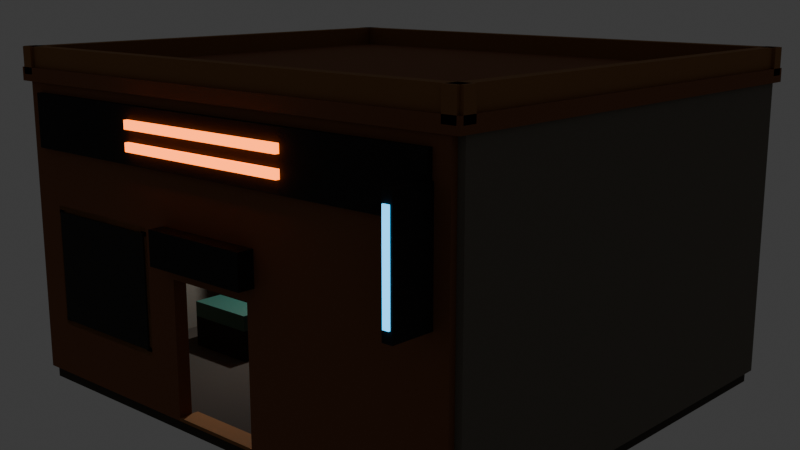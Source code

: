 # Source: Hesperus_WeaponShop_InteriorHero.blend  (saved by Blender 5.1.29; exported with 4.5.12 LTS)
import bpy
from mathutils import Matrix  # noqa: F401  (used for matrix-valued properties, if any)

bpy.ops.wm.read_factory_settings(use_empty=True)
scene = bpy.context.scene
scene.name = 'Scene'

# ---- collections
col_collection = bpy.data.collections.new('Collection'); scene.collection.children.link(col_collection)

# ---- materials (node trees are filled in below, after node groups)
mat_bk_m_dirtytilepatch = bpy.data.materials.new('BK_M_DirtyTilePatch')
mat_bk_m_rustedmetal = bpy.data.materials.new('BK_M_RustedMetal')
mat_bk_m_workconcrete = bpy.data.materials.new('BK_M_WorkConcrete')
mat_bk_m_oldcopperpipe = bpy.data.materials.new('BK_M_OldCopperPipe')
mat_bk_m_darksteel = bpy.data.materials.new('BK_M_DarkSteel')
mat_bk_n_orange = bpy.data.materials.new('BK_N_Orange')
mat_bk_m_bottleglassdark = bpy.data.materials.new('BK_M_BottleGlassDark')
mat_bk_m_grate = bpy.data.materials.new('BK_M_Grate')
mat_bk_n_cyan = bpy.data.materials.new('BK_N_Cyan')

# ---- material node trees
mat_bk_m_dirtytilepatch.use_nodes = True; mat_bk_m_dirtytilepatch.node_tree.nodes.clear()
_N = mat_bk_m_dirtytilepatch.node_tree.nodes; _L = mat_bk_m_dirtytilepatch.node_tree.links
n0 = _N.new('ShaderNodeBsdfPrincipled'); n0.name = 'Principled BSDF'; n0.location = (-200, 100)
n0.inputs[0].default_value = (0.043, 0.035, 0.027, 1.0)
n0.inputs[1].default_value = 0.02
n0.inputs[2].default_value = 0.99
n1 = _N.new('ShaderNodeOutputMaterial'); n1.name = 'Material Output'; n1.location = (200, 100)
_L.new(n0.outputs[0], n1.inputs[0])
n1.is_active_output = True
mat_bk_m_rustedmetal.use_nodes = True; mat_bk_m_rustedmetal.node_tree.nodes.clear()
_N = mat_bk_m_rustedmetal.node_tree.nodes; _L = mat_bk_m_rustedmetal.node_tree.links
n0 = _N.new('ShaderNodeBsdfPrincipled'); n0.name = 'Principled BSDF'; n0.location = (-200, 100)
n0.inputs[0].default_value = (0.255, 0.105, 0.045, 1.0)
n0.inputs[1].default_value = 0.42
n0.inputs[2].default_value = 0.94
n1 = _N.new('ShaderNodeOutputMaterial'); n1.name = 'Material Output'; n1.location = (200, 100)
_L.new(n0.outputs[0], n1.inputs[0])
n1.is_active_output = True
mat_bk_m_workconcrete.use_nodes = True; mat_bk_m_workconcrete.node_tree.nodes.clear()
_N = mat_bk_m_workconcrete.node_tree.nodes; _L = mat_bk_m_workconcrete.node_tree.links
n0 = _N.new('ShaderNodeBsdfPrincipled'); n0.name = 'Principled BSDF'; n0.location = (-200, 100)
n0.inputs[0].default_value = (0.145, 0.128, 0.103, 1.0)
n0.inputs[1].default_value = 0.06
n0.inputs[2].default_value = 0.94
n1 = _N.new('ShaderNodeOutputMaterial'); n1.name = 'Material Output'; n1.location = (200, 100)
_L.new(n0.outputs[0], n1.inputs[0])
n1.is_active_output = True
mat_bk_m_oldcopperpipe.use_nodes = True; mat_bk_m_oldcopperpipe.node_tree.nodes.clear()
_N = mat_bk_m_oldcopperpipe.node_tree.nodes; _L = mat_bk_m_oldcopperpipe.node_tree.links
n0 = _N.new('ShaderNodeBsdfPrincipled'); n0.name = 'Principled BSDF'; n0.location = (-200, 100)
n0.inputs[0].default_value = (0.33, 0.16, 0.06, 1.0)
n0.inputs[1].default_value = 0.5
n0.inputs[2].default_value = 0.9
n1 = _N.new('ShaderNodeOutputMaterial'); n1.name = 'Material Output'; n1.location = (200, 100)
_L.new(n0.outputs[0], n1.inputs[0])
n1.is_active_output = True
mat_bk_m_darksteel.use_nodes = True; mat_bk_m_darksteel.node_tree.nodes.clear()
_N = mat_bk_m_darksteel.node_tree.nodes; _L = mat_bk_m_darksteel.node_tree.links
n0 = _N.new('ShaderNodeBsdfPrincipled'); n0.name = 'Principled BSDF'; n0.location = (-200, 100)
n0.inputs[0].default_value = (0.03, 0.029, 0.028, 1.0)
n0.inputs[1].default_value = 0.65
n0.inputs[2].default_value = 0.9
n1 = _N.new('ShaderNodeOutputMaterial'); n1.name = 'Material Output'; n1.location = (200, 100)
_L.new(n0.outputs[0], n1.inputs[0])
n1.is_active_output = True
mat_bk_n_orange.use_nodes = True; mat_bk_n_orange.node_tree.nodes.clear()
_N = mat_bk_n_orange.node_tree.nodes; _L = mat_bk_n_orange.node_tree.links
n0 = _N.new('ShaderNodeBsdfPrincipled'); n0.name = 'Principled BSDF'; n0.location = (-200, 100)
n0.inputs[0].default_value = (1.0, 0.25, 0.025, 1.0)
n0.inputs[2].default_value = 0.28
n0.inputs[27].default_value = (1.0, 0.18, 0.01, 1.0)
n0.inputs[28].default_value = 4.2
n1 = _N.new('ShaderNodeOutputMaterial'); n1.name = 'Material Output'; n1.location = (200, 100)
_L.new(n0.outputs[0], n1.inputs[0])
n1.is_active_output = True
mat_bk_m_bottleglassdark.use_nodes = True; mat_bk_m_bottleglassdark.node_tree.nodes.clear()
_N = mat_bk_m_bottleglassdark.node_tree.nodes; _L = mat_bk_m_bottleglassdark.node_tree.links
n0 = _N.new('ShaderNodeBsdfPrincipled'); n0.name = 'Principled BSDF'; n0.location = (-200, 100)
n0.inputs[0].default_value = (0.025, 0.095, 0.073, 0.82)
n0.inputs[2].default_value = 0.45
n1 = _N.new('ShaderNodeOutputMaterial'); n1.name = 'Material Output'; n1.location = (200, 100)
_L.new(n0.outputs[0], n1.inputs[0])
n1.is_active_output = True
mat_bk_m_grate.use_nodes = True; mat_bk_m_grate.node_tree.nodes.clear()
_N = mat_bk_m_grate.node_tree.nodes; _L = mat_bk_m_grate.node_tree.links
n0 = _N.new('ShaderNodeBsdfPrincipled'); n0.name = 'Principled BSDF'; n0.location = (-200, 100)
n0.inputs[0].default_value = (0.045, 0.045, 0.041, 1.0)
n0.inputs[1].default_value = 0.72
n0.inputs[2].default_value = 0.88
n1 = _N.new('ShaderNodeOutputMaterial'); n1.name = 'Material Output'; n1.location = (200, 100)
_L.new(n0.outputs[0], n1.inputs[0])
n1.is_active_output = True
mat_bk_n_cyan.use_nodes = True; mat_bk_n_cyan.node_tree.nodes.clear()
_N = mat_bk_n_cyan.node_tree.nodes; _L = mat_bk_n_cyan.node_tree.links
n0 = _N.new('ShaderNodeBsdfPrincipled'); n0.name = 'Principled BSDF'; n0.location = (-200, 100)
n0.inputs[0].default_value = (0.08, 0.68, 1.0, 1.0)
n0.inputs[2].default_value = 0.28
n0.inputs[27].default_value = (0.04, 0.5, 1.0, 1.0)
n0.inputs[28].default_value = 2.8
n1 = _N.new('ShaderNodeOutputMaterial'); n1.name = 'Material Output'; n1.location = (200, 100)
_L.new(n0.outputs[0], n1.inputs[0])
n1.is_active_output = True

# ---- world
world_world = bpy.data.worlds.new('World'); scene.world = world_world
world_world.use_nodes = True; world_world.node_tree.nodes.clear()
_N = world_world.node_tree.nodes; _L = world_world.node_tree.links
n0 = _N.new('ShaderNodeOutputWorld'); n0.name = 'World Output'; n0.location = (200, 100)
n1 = _N.new('ShaderNodeBackground'); n1.name = 'Background'; n1.location = (-200, 100)
n1.inputs[0].default_value = (0.05088, 0.05088, 0.05088, 1.0)
_L.new(n1.outputs[0], n0.inputs[0])
n0.is_active_output = True
world_world.color = (0.05088, 0.05088, 0.05088)
world_world.sun_shadow_jitter_overblur = 0.0

# ---- cameras
cam_camera = bpy.data.cameras.new('Camera')
cam_camera.clip_end = 100.0
cam_camera.ortho_scale = 7.314

# ---- lights
light_light = bpy.data.lights.new('Light', 'POINT')
light_light.energy = 1000.0
light_light.shadow_soft_size = 0.1

# ---- meshes
me_cube_2373 = bpy.data.meshes.new('Cube.2373')
me_cube_2373.from_pydata([(-8.0, -7.0, -0.4), (-8.0, -7.0, 0.0), (-8.0, 7.0, -0.4), (-8.0, 7.0, 0.0), (8.0, -7.0, -0.4), (8.0, -7.0, 0.0), (8.0, 7.0, -0.4), (8.0, 7.0, 0.0)], [], [(0, 1, 3, 2), (2, 3, 7, 6), (6, 7, 5, 4), (4, 5, 1, 0), (2, 6, 4, 0), (7, 3, 1, 5)])
_uv = me_cube_2373.uv_layers.new(name='UVMap')
_uv.uv.foreach_set('vector', [0.375, 0.0, 0.625, 0.0, 0.625, 0.25, 0.375, 0.25, 0.375, 0.25, 0.625, 0.25, 0.625, 0.5, 0.375, 0.5, 0.375, 0.5, 0.625, 0.5, 0.625, 0.75, 0.375, 0.75, 0.375, 0.75, 0.625, 0.75, 0.625, 1.0, 0.375, 1.0, 0.125, 0.5, 0.375, 0.5, 0.375, 0.75, 0.125, 0.75, 0.625, 0.5, 0.875, 0.5, 0.875, 0.75, 0.625, 0.75])
me_cube_2373.materials.append(mat_bk_m_dirtytilepatch)
me_cube_2373.update()
me_cube_2374 = bpy.data.meshes.new('Cube.2374')
me_cube_2374.from_pydata([(-8.0, -7.2, 0.0), (-8.0, -7.2, 9.0), (-8.0, -6.8, 0.0), (-8.0, -6.8, 9.0), (8.0, -7.2, 0.0), (8.0, -7.2, 9.0), (8.0, -6.8, 0.0), (8.0, -6.8, 9.0)], [], [(0, 1, 3, 2), (2, 3, 7, 6), (6, 7, 5, 4), (4, 5, 1, 0), (2, 6, 4, 0), (7, 3, 1, 5)])
_uv = me_cube_2374.uv_layers.new(name='UVMap')
_uv.uv.foreach_set('vector', [0.375, 0.0, 0.625, 0.0, 0.625, 0.25, 0.375, 0.25, 0.375, 0.25, 0.625, 0.25, 0.625, 0.5, 0.375, 0.5, 0.375, 0.5, 0.625, 0.5, 0.625, 0.75, 0.375, 0.75, 0.375, 0.75, 0.625, 0.75, 0.625, 1.0, 0.375, 1.0, 0.125, 0.5, 0.375, 0.5, 0.375, 0.75, 0.125, 0.75, 0.625, 0.5, 0.875, 0.5, 0.875, 0.75, 0.625, 0.75])
me_cube_2374.materials.append(mat_bk_m_rustedmetal)
me_cube_2374.update()
me_cube_2375 = bpy.data.meshes.new('Cube.2375')
me_cube_2375.from_pydata([(7.8, -7.0, 0.0), (7.8, -7.0, 9.0), (7.8, 7.0, 0.0), (7.8, 7.0, 9.0), (8.2, -7.0, 0.0), (8.2, -7.0, 9.0), (8.2, 7.0, 0.0), (8.2, 7.0, 9.0)], [], [(0, 1, 3, 2), (2, 3, 7, 6), (6, 7, 5, 4), (4, 5, 1, 0), (2, 6, 4, 0), (7, 3, 1, 5)])
_uv = me_cube_2375.uv_layers.new(name='UVMap')
_uv.uv.foreach_set('vector', [0.375, 0.0, 0.625, 0.0, 0.625, 0.25, 0.375, 0.25, 0.375, 0.25, 0.625, 0.25, 0.625, 0.5, 0.375, 0.5, 0.375, 0.5, 0.625, 0.5, 0.625, 0.75, 0.375, 0.75, 0.375, 0.75, 0.625, 0.75, 0.625, 1.0, 0.375, 1.0, 0.125, 0.5, 0.375, 0.5, 0.375, 0.75, 0.125, 0.75, 0.625, 0.5, 0.875, 0.5, 0.875, 0.75, 0.625, 0.75])
me_cube_2375.materials.append(mat_bk_m_workconcrete)
me_cube_2375.update()
me_cube_2376 = bpy.data.meshes.new('Cube.2376')
me_cube_2376.from_pydata([(-8.2, -7.0, 0.0), (-8.2, -7.0, 9.0), (-8.2, 7.0, 0.0), (-8.2, 7.0, 9.0), (-7.8, -7.0, 0.0), (-7.8, -7.0, 9.0), (-7.8, 7.0, 0.0), (-7.8, 7.0, 9.0)], [], [(0, 1, 3, 2), (2, 3, 7, 6), (6, 7, 5, 4), (4, 5, 1, 0), (2, 6, 4, 0), (7, 3, 1, 5)])
_uv = me_cube_2376.uv_layers.new(name='UVMap')
_uv.uv.foreach_set('vector', [0.375, 0.0, 0.625, 0.0, 0.625, 0.25, 0.375, 0.25, 0.375, 0.25, 0.625, 0.25, 0.625, 0.5, 0.375, 0.5, 0.375, 0.5, 0.625, 0.5, 0.625, 0.75, 0.375, 0.75, 0.375, 0.75, 0.625, 0.75, 0.625, 1.0, 0.375, 1.0, 0.125, 0.5, 0.375, 0.5, 0.375, 0.75, 0.125, 0.75, 0.625, 0.5, 0.875, 0.5, 0.875, 0.75, 0.625, 0.75])
me_cube_2376.materials.append(mat_bk_m_workconcrete)
me_cube_2376.update()
me_cube_2377 = bpy.data.meshes.new('Cube.2377')
me_cube_2377.from_pydata([(-8.0, 6.8, 0.0), (-8.0, 6.8, 9.0), (-8.0, 7.2, 0.0), (-8.0, 7.2, 9.0), (-1.5, 6.8, 0.0), (-1.5, 6.8, 9.0), (-1.5, 7.2, 0.0), (-1.5, 7.2, 9.0)], [], [(0, 1, 3, 2), (2, 3, 7, 6), (6, 7, 5, 4), (4, 5, 1, 0), (2, 6, 4, 0), (7, 3, 1, 5)])
_uv = me_cube_2377.uv_layers.new(name='UVMap')
_uv.uv.foreach_set('vector', [0.375, 0.0, 0.625, 0.0, 0.625, 0.25, 0.375, 0.25, 0.375, 0.25, 0.625, 0.25, 0.625, 0.5, 0.375, 0.5, 0.375, 0.5, 0.625, 0.5, 0.625, 0.75, 0.375, 0.75, 0.375, 0.75, 0.625, 0.75, 0.625, 1.0, 0.375, 1.0, 0.125, 0.5, 0.375, 0.5, 0.375, 0.75, 0.125, 0.75, 0.625, 0.5, 0.875, 0.5, 0.875, 0.75, 0.625, 0.75])
me_cube_2377.materials.append(mat_bk_m_rustedmetal)
me_cube_2377.update()
me_cube_2378 = bpy.data.meshes.new('Cube.2378')
me_cube_2378.from_pydata([(1.5, 6.8, 0.0), (1.5, 6.8, 9.0), (1.5, 7.2, 0.0), (1.5, 7.2, 9.0), (8.0, 6.8, 0.0), (8.0, 6.8, 9.0), (8.0, 7.2, 0.0), (8.0, 7.2, 9.0)], [], [(0, 1, 3, 2), (2, 3, 7, 6), (6, 7, 5, 4), (4, 5, 1, 0), (2, 6, 4, 0), (7, 3, 1, 5)])
_uv = me_cube_2378.uv_layers.new(name='UVMap')
_uv.uv.foreach_set('vector', [0.375, 0.0, 0.625, 0.0, 0.625, 0.25, 0.375, 0.25, 0.375, 0.25, 0.625, 0.25, 0.625, 0.5, 0.375, 0.5, 0.375, 0.5, 0.625, 0.5, 0.625, 0.75, 0.375, 0.75, 0.375, 0.75, 0.625, 0.75, 0.625, 1.0, 0.375, 1.0, 0.125, 0.5, 0.375, 0.5, 0.375, 0.75, 0.125, 0.75, 0.625, 0.5, 0.875, 0.5, 0.875, 0.75, 0.625, 0.75])
me_cube_2378.materials.append(mat_bk_m_rustedmetal)
me_cube_2378.update()
me_cube_2379 = bpy.data.meshes.new('Cube.2379')
me_cube_2379.from_pydata([(-1.5, 6.8, 4.0), (-1.5, 6.8, 9.0), (-1.5, 7.2, 4.0), (-1.5, 7.2, 9.0), (1.5, 6.8, 4.0), (1.5, 6.8, 9.0), (1.5, 7.2, 4.0), (1.5, 7.2, 9.0)], [], [(0, 1, 3, 2), (2, 3, 7, 6), (6, 7, 5, 4), (4, 5, 1, 0), (2, 6, 4, 0), (7, 3, 1, 5)])
_uv = me_cube_2379.uv_layers.new(name='UVMap')
_uv.uv.foreach_set('vector', [0.375, 0.0, 0.625, 0.0, 0.625, 0.25, 0.375, 0.25, 0.375, 0.25, 0.625, 0.25, 0.625, 0.5, 0.375, 0.5, 0.375, 0.5, 0.625, 0.5, 0.625, 0.75, 0.375, 0.75, 0.375, 0.75, 0.625, 0.75, 0.625, 1.0, 0.375, 1.0, 0.125, 0.5, 0.375, 0.5, 0.375, 0.75, 0.125, 0.75, 0.625, 0.5, 0.875, 0.5, 0.875, 0.75, 0.625, 0.75])
me_cube_2379.materials.append(mat_bk_m_rustedmetal)
me_cube_2379.update()
me_cube_2380 = bpy.data.meshes.new('Cube.2380')
me_cube_2380.from_pydata([(-8.3, -7.3, 8.8), (-8.3, -7.3, 9.2), (-8.3, 7.3, 8.8), (-8.3, 7.3, 9.2), (8.3, -7.3, 8.8), (8.3, -7.3, 9.2), (8.3, 7.3, 8.8), (8.3, 7.3, 9.2)], [], [(0, 1, 3, 2), (2, 3, 7, 6), (6, 7, 5, 4), (4, 5, 1, 0), (2, 6, 4, 0), (7, 3, 1, 5)])
_uv = me_cube_2380.uv_layers.new(name='UVMap')
_uv.uv.foreach_set('vector', [0.375, 0.0, 0.625, 0.0, 0.625, 0.25, 0.375, 0.25, 0.375, 0.25, 0.625, 0.25, 0.625, 0.5, 0.375, 0.5, 0.375, 0.5, 0.625, 0.5, 0.625, 0.75, 0.375, 0.75, 0.375, 0.75, 0.625, 0.75, 0.625, 1.0, 0.375, 1.0, 0.125, 0.5, 0.375, 0.5, 0.375, 0.75, 0.125, 0.75, 0.625, 0.5, 0.875, 0.5, 0.875, 0.75, 0.625, 0.75])
me_cube_2380.materials.append(mat_bk_m_rustedmetal)
me_cube_2380.update()
me_cube_2381 = bpy.data.meshes.new('Cube.2381')
me_cube_2381.from_pydata([(-8.3, 6.8, 9.0), (-8.3, 6.8, 9.8), (-8.3, 7.2, 9.0), (-8.3, 7.2, 9.8), (8.3, 6.8, 9.0), (8.3, 6.8, 9.8), (8.3, 7.2, 9.0), (8.3, 7.2, 9.8)], [], [(0, 1, 3, 2), (2, 3, 7, 6), (6, 7, 5, 4), (4, 5, 1, 0), (2, 6, 4, 0), (7, 3, 1, 5)])
_uv = me_cube_2381.uv_layers.new(name='UVMap')
_uv.uv.foreach_set('vector', [0.375, 0.0, 0.625, 0.0, 0.625, 0.25, 0.375, 0.25, 0.375, 0.25, 0.625, 0.25, 0.625, 0.5, 0.375, 0.5, 0.375, 0.5, 0.625, 0.5, 0.625, 0.75, 0.375, 0.75, 0.375, 0.75, 0.625, 0.75, 0.625, 1.0, 0.375, 1.0, 0.125, 0.5, 0.375, 0.5, 0.375, 0.75, 0.125, 0.75, 0.625, 0.5, 0.875, 0.5, 0.875, 0.75, 0.625, 0.75])
me_cube_2381.materials.append(mat_bk_m_oldcopperpipe)
me_cube_2381.update()
me_cube_2382 = bpy.data.meshes.new('Cube.2382')
me_cube_2382.from_pydata([(-8.3, -7.2, 9.0), (-8.3, -7.2, 9.8), (-8.3, -6.8, 9.0), (-8.3, -6.8, 9.8), (8.3, -7.2, 9.0), (8.3, -7.2, 9.8), (8.3, -6.8, 9.0), (8.3, -6.8, 9.8)], [], [(0, 1, 3, 2), (2, 3, 7, 6), (6, 7, 5, 4), (4, 5, 1, 0), (2, 6, 4, 0), (7, 3, 1, 5)])
_uv = me_cube_2382.uv_layers.new(name='UVMap')
_uv.uv.foreach_set('vector', [0.375, 0.0, 0.625, 0.0, 0.625, 0.25, 0.375, 0.25, 0.375, 0.25, 0.625, 0.25, 0.625, 0.5, 0.375, 0.5, 0.375, 0.5, 0.625, 0.5, 0.625, 0.75, 0.375, 0.75, 0.375, 0.75, 0.625, 0.75, 0.625, 1.0, 0.375, 1.0, 0.125, 0.5, 0.375, 0.5, 0.375, 0.75, 0.125, 0.75, 0.625, 0.5, 0.875, 0.5, 0.875, 0.75, 0.625, 0.75])
me_cube_2382.materials.append(mat_bk_m_oldcopperpipe)
me_cube_2382.update()
me_cube_2383 = bpy.data.meshes.new('Cube.2383')
me_cube_2383.from_pydata([(7.8, -7.3, 9.0), (7.8, -7.3, 9.8), (7.8, 7.3, 9.0), (7.8, 7.3, 9.8), (8.2, -7.3, 9.0), (8.2, -7.3, 9.8), (8.2, 7.3, 9.0), (8.2, 7.3, 9.8)], [], [(0, 1, 3, 2), (2, 3, 7, 6), (6, 7, 5, 4), (4, 5, 1, 0), (2, 6, 4, 0), (7, 3, 1, 5)])
_uv = me_cube_2383.uv_layers.new(name='UVMap')
_uv.uv.foreach_set('vector', [0.375, 0.0, 0.625, 0.0, 0.625, 0.25, 0.375, 0.25, 0.375, 0.25, 0.625, 0.25, 0.625, 0.5, 0.375, 0.5, 0.375, 0.5, 0.625, 0.5, 0.625, 0.75, 0.375, 0.75, 0.375, 0.75, 0.625, 0.75, 0.625, 1.0, 0.375, 1.0, 0.125, 0.5, 0.375, 0.5, 0.375, 0.75, 0.125, 0.75, 0.625, 0.5, 0.875, 0.5, 0.875, 0.75, 0.625, 0.75])
me_cube_2383.materials.append(mat_bk_m_oldcopperpipe)
me_cube_2383.update()
me_cube_2384 = bpy.data.meshes.new('Cube.2384')
me_cube_2384.from_pydata([(-8.2, -7.3, 9.0), (-8.2, -7.3, 9.8), (-8.2, 7.3, 9.0), (-8.2, 7.3, 9.8), (-7.8, -7.3, 9.0), (-7.8, -7.3, 9.8), (-7.8, 7.3, 9.0), (-7.8, 7.3, 9.8)], [], [(0, 1, 3, 2), (2, 3, 7, 6), (6, 7, 5, 4), (4, 5, 1, 0), (2, 6, 4, 0), (7, 3, 1, 5)])
_uv = me_cube_2384.uv_layers.new(name='UVMap')
_uv.uv.foreach_set('vector', [0.375, 0.0, 0.625, 0.0, 0.625, 0.25, 0.375, 0.25, 0.375, 0.25, 0.625, 0.25, 0.625, 0.5, 0.375, 0.5, 0.375, 0.5, 0.625, 0.5, 0.625, 0.75, 0.375, 0.75, 0.375, 0.75, 0.625, 0.75, 0.625, 1.0, 0.375, 1.0, 0.125, 0.5, 0.375, 0.5, 0.375, 0.75, 0.125, 0.75, 0.625, 0.5, 0.875, 0.5, 0.875, 0.75, 0.625, 0.75])
me_cube_2384.materials.append(mat_bk_m_oldcopperpipe)
me_cube_2384.update()
me_cube_2391 = bpy.data.meshes.new('Cube.2391')
me_cube_2391.from_pydata([(-7.5, 6.95, 6.9), (-7.5, 6.95, 8.5), (-7.5, 7.35, 6.9), (-7.5, 7.35, 8.5), (7.5, 6.95, 6.9), (7.5, 6.95, 8.5), (7.5, 7.35, 6.9), (7.5, 7.35, 8.5)], [], [(0, 1, 3, 2), (2, 3, 7, 6), (6, 7, 5, 4), (4, 5, 1, 0), (2, 6, 4, 0), (7, 3, 1, 5)])
_uv = me_cube_2391.uv_layers.new(name='UVMap')
_uv.uv.foreach_set('vector', [0.375, 0.0, 0.625, 0.0, 0.625, 0.25, 0.375, 0.25, 0.375, 0.25, 0.625, 0.25, 0.625, 0.5, 0.375, 0.5, 0.375, 0.5, 0.625, 0.5, 0.625, 0.75, 0.375, 0.75, 0.375, 0.75, 0.625, 0.75, 0.625, 1.0, 0.375, 1.0, 0.125, 0.5, 0.375, 0.5, 0.375, 0.75, 0.125, 0.75, 0.625, 0.5, 0.875, 0.5, 0.875, 0.75, 0.625, 0.75])
me_cube_2391.materials.append(mat_bk_m_darksteel)
me_cube_2391.update()
me_cube_2392 = bpy.data.meshes.new('Cube.2392')
me_cube_2392.from_pydata([(-3.0, 7.325, 7.875), (-3.0, 7.325, 8.125), (-3.0, 7.475, 7.875), (-3.0, 7.475, 8.125), (3.0, 7.325, 7.875), (3.0, 7.325, 8.125), (3.0, 7.475, 7.875), (3.0, 7.475, 8.125)], [], [(0, 1, 3, 2), (2, 3, 7, 6), (6, 7, 5, 4), (4, 5, 1, 0), (2, 6, 4, 0), (7, 3, 1, 5)])
_uv = me_cube_2392.uv_layers.new(name='UVMap')
_uv.uv.foreach_set('vector', [0.375, 0.0, 0.625, 0.0, 0.625, 0.25, 0.375, 0.25, 0.375, 0.25, 0.625, 0.25, 0.625, 0.5, 0.375, 0.5, 0.375, 0.5, 0.625, 0.5, 0.625, 0.75, 0.375, 0.75, 0.375, 0.75, 0.625, 0.75, 0.625, 1.0, 0.375, 1.0, 0.125, 0.5, 0.375, 0.5, 0.375, 0.75, 0.125, 0.75, 0.625, 0.5, 0.875, 0.5, 0.875, 0.75, 0.625, 0.75])
me_cube_2392.materials.append(mat_bk_n_orange)
me_cube_2392.update()
me_cube_2393 = bpy.data.meshes.new('Cube.2393')
me_cube_2393.from_pydata([(-3.0, 7.325, 7.275), (-3.0, 7.325, 7.525), (-3.0, 7.475, 7.275), (-3.0, 7.475, 7.525), (3.0, 7.325, 7.275), (3.0, 7.325, 7.525), (3.0, 7.475, 7.275), (3.0, 7.475, 7.525)], [], [(0, 1, 3, 2), (2, 3, 7, 6), (6, 7, 5, 4), (4, 5, 1, 0), (2, 6, 4, 0), (7, 3, 1, 5)])
_uv = me_cube_2393.uv_layers.new(name='UVMap')
_uv.uv.foreach_set('vector', [0.375, 0.0, 0.625, 0.0, 0.625, 0.25, 0.375, 0.25, 0.375, 0.25, 0.625, 0.25, 0.625, 0.5, 0.375, 0.5, 0.375, 0.5, 0.625, 0.5, 0.625, 0.75, 0.375, 0.75, 0.375, 0.75, 0.625, 0.75, 0.625, 1.0, 0.375, 1.0, 0.125, 0.5, 0.375, 0.5, 0.375, 0.75, 0.125, 0.75, 0.625, 0.5, 0.875, 0.5, 0.875, 0.75, 0.625, 0.75])
me_cube_2393.materials.append(mat_bk_n_orange)
me_cube_2393.update()
me_cube_2396 = bpy.data.meshes.new('Cube.2396')
me_cube_2396.from_pydata([(-1.5, 6.6, 0.0), (-1.5, 6.6, 0.1), (-1.5, 7.2, 0.0), (-1.5, 7.2, 0.1), (1.5, 6.6, 0.0), (1.5, 6.6, 0.1), (1.5, 7.2, 0.0), (1.5, 7.2, 0.1)], [], [(0, 1, 3, 2), (2, 3, 7, 6), (6, 7, 5, 4), (4, 5, 1, 0), (2, 6, 4, 0), (7, 3, 1, 5)])
_uv = me_cube_2396.uv_layers.new(name='UVMap')
_uv.uv.foreach_set('vector', [0.375, 0.0, 0.625, 0.0, 0.625, 0.25, 0.375, 0.25, 0.375, 0.25, 0.625, 0.25, 0.625, 0.5, 0.375, 0.5, 0.375, 0.5, 0.625, 0.5, 0.625, 0.75, 0.375, 0.75, 0.375, 0.75, 0.625, 0.75, 0.625, 1.0, 0.375, 1.0, 0.125, 0.5, 0.375, 0.5, 0.375, 0.75, 0.125, 0.75, 0.625, 0.5, 0.875, 0.5, 0.875, 0.75, 0.625, 0.75])
me_cube_2396.materials.append(mat_bk_m_oldcopperpipe)
me_cube_2396.update()
me_cube_2397 = bpy.data.meshes.new('Cube.2397')
me_cube_2397.from_pydata([(-2.0, -4.1, 0.0), (-2.0, -4.1, 1.1), (-2.0, -2.9, 0.0), (-2.0, -2.9, 1.1), (5.0, -4.1, 0.0), (5.0, -4.1, 1.1), (5.0, -2.9, 0.0), (5.0, -2.9, 1.1)], [], [(0, 1, 3, 2), (2, 3, 7, 6), (6, 7, 5, 4), (4, 5, 1, 0), (2, 6, 4, 0), (7, 3, 1, 5)])
_uv = me_cube_2397.uv_layers.new(name='UVMap')
_uv.uv.foreach_set('vector', [0.375, 0.0, 0.625, 0.0, 0.625, 0.25, 0.375, 0.25, 0.375, 0.25, 0.625, 0.25, 0.625, 0.5, 0.375, 0.5, 0.375, 0.5, 0.625, 0.5, 0.625, 0.75, 0.375, 0.75, 0.375, 0.75, 0.625, 0.75, 0.625, 1.0, 0.375, 1.0, 0.125, 0.5, 0.375, 0.5, 0.375, 0.75, 0.125, 0.75, 0.625, 0.5, 0.875, 0.5, 0.875, 0.75, 0.625, 0.75])
me_cube_2397.materials.append(mat_bk_m_darksteel)
me_cube_2397.update()
me_cube_2398 = bpy.data.meshes.new('Cube.2398')
me_cube_2398.from_pydata([(-2.6, -3.5, 0.0), (-2.6, -3.5, 1.1), (-2.6, 0.5, 0.0), (-2.6, 0.5, 1.1), (-1.4, -3.5, 0.0), (-1.4, -3.5, 1.1), (-1.4, 0.5, 0.0), (-1.4, 0.5, 1.1)], [], [(0, 1, 3, 2), (2, 3, 7, 6), (6, 7, 5, 4), (4, 5, 1, 0), (2, 6, 4, 0), (7, 3, 1, 5)])
_uv = me_cube_2398.uv_layers.new(name='UVMap')
_uv.uv.foreach_set('vector', [0.375, 0.0, 0.625, 0.0, 0.625, 0.25, 0.375, 0.25, 0.375, 0.25, 0.625, 0.25, 0.625, 0.5, 0.375, 0.5, 0.375, 0.5, 0.625, 0.5, 0.625, 0.75, 0.375, 0.75, 0.375, 0.75, 0.625, 0.75, 0.625, 1.0, 0.375, 1.0, 0.125, 0.5, 0.375, 0.5, 0.375, 0.75, 0.125, 0.75, 0.625, 0.5, 0.875, 0.5, 0.875, 0.75, 0.625, 0.75])
me_cube_2398.materials.append(mat_bk_m_darksteel)
me_cube_2398.update()
me_cube_2399 = bpy.data.meshes.new('Cube.2399')
me_cube_2399.from_pydata([(-2.0, -4.1, 1.1), (-2.0, -4.1, 1.18), (-2.0, -2.9, 1.1), (-2.0, -2.9, 1.18), (5.0, -4.1, 1.1), (5.0, -4.1, 1.18), (5.0, -2.9, 1.1), (5.0, -2.9, 1.18)], [], [(0, 1, 3, 2), (2, 3, 7, 6), (6, 7, 5, 4), (4, 5, 1, 0), (2, 6, 4, 0), (7, 3, 1, 5)])
_uv = me_cube_2399.uv_layers.new(name='UVMap')
_uv.uv.foreach_set('vector', [0.375, 0.0, 0.625, 0.0, 0.625, 0.25, 0.375, 0.25, 0.375, 0.25, 0.625, 0.25, 0.625, 0.5, 0.375, 0.5, 0.375, 0.5, 0.625, 0.5, 0.625, 0.75, 0.375, 0.75, 0.375, 0.75, 0.625, 0.75, 0.625, 1.0, 0.375, 1.0, 0.125, 0.5, 0.375, 0.5, 0.375, 0.75, 0.125, 0.75, 0.625, 0.5, 0.875, 0.5, 0.875, 0.75, 0.625, 0.75])
me_cube_2399.materials.append(mat_bk_m_bottleglassdark)
me_cube_2399.update()
me_cube_2400 = bpy.data.meshes.new('Cube.2400')
me_cube_2400.from_pydata([(-7.65, -5.1, 2.5), (-7.65, -5.1, 5.5), (-7.65, -2.9, 2.5), (-7.65, -2.9, 5.5), (-7.35, -5.1, 2.5), (-7.35, -5.1, 5.5), (-7.35, -2.9, 2.5), (-7.35, -2.9, 5.5)], [], [(0, 1, 3, 2), (2, 3, 7, 6), (6, 7, 5, 4), (4, 5, 1, 0), (2, 6, 4, 0), (7, 3, 1, 5)])
_uv = me_cube_2400.uv_layers.new(name='UVMap')
_uv.uv.foreach_set('vector', [0.375, 0.0, 0.625, 0.0, 0.625, 0.25, 0.375, 0.25, 0.375, 0.25, 0.625, 0.25, 0.625, 0.5, 0.375, 0.5, 0.375, 0.5, 0.625, 0.5, 0.625, 0.75, 0.375, 0.75, 0.375, 0.75, 0.625, 0.75, 0.625, 1.0, 0.375, 1.0, 0.125, 0.5, 0.375, 0.5, 0.375, 0.75, 0.125, 0.75, 0.625, 0.5, 0.875, 0.5, 0.875, 0.75, 0.625, 0.75])
me_cube_2400.materials.append(mat_bk_m_darksteel)
me_cube_2400.update()
me_cube_2401 = bpy.data.meshes.new('Cube.2401')
me_cube_2401.from_pydata([(-7.65, -2.1, 2.5), (-7.65, -2.1, 5.5), (-7.65, 0.1, 2.5), (-7.65, 0.1, 5.5), (-7.35, -2.1, 2.5), (-7.35, -2.1, 5.5), (-7.35, 0.1, 2.5), (-7.35, 0.1, 5.5)], [], [(0, 1, 3, 2), (2, 3, 7, 6), (6, 7, 5, 4), (4, 5, 1, 0), (2, 6, 4, 0), (7, 3, 1, 5)])
_uv = me_cube_2401.uv_layers.new(name='UVMap')
_uv.uv.foreach_set('vector', [0.375, 0.0, 0.625, 0.0, 0.625, 0.25, 0.375, 0.25, 0.375, 0.25, 0.625, 0.25, 0.625, 0.5, 0.375, 0.5, 0.375, 0.5, 0.625, 0.5, 0.625, 0.75, 0.375, 0.75, 0.375, 0.75, 0.625, 0.75, 0.625, 1.0, 0.375, 1.0, 0.125, 0.5, 0.375, 0.5, 0.375, 0.75, 0.125, 0.75, 0.625, 0.5, 0.875, 0.5, 0.875, 0.75, 0.625, 0.75])
me_cube_2401.materials.append(mat_bk_m_darksteel)
me_cube_2401.update()
me_cube_2402 = bpy.data.meshes.new('Cube.2402')
me_cube_2402.from_pydata([(-7.65, 0.9, 2.5), (-7.65, 0.9, 5.5), (-7.65, 3.1, 2.5), (-7.65, 3.1, 5.5), (-7.35, 0.9, 2.5), (-7.35, 0.9, 5.5), (-7.35, 3.1, 2.5), (-7.35, 3.1, 5.5)], [], [(0, 1, 3, 2), (2, 3, 7, 6), (6, 7, 5, 4), (4, 5, 1, 0), (2, 6, 4, 0), (7, 3, 1, 5)])
_uv = me_cube_2402.uv_layers.new(name='UVMap')
_uv.uv.foreach_set('vector', [0.375, 0.0, 0.625, 0.0, 0.625, 0.25, 0.375, 0.25, 0.375, 0.25, 0.625, 0.25, 0.625, 0.5, 0.375, 0.5, 0.375, 0.5, 0.625, 0.5, 0.625, 0.75, 0.375, 0.75, 0.375, 0.75, 0.625, 0.75, 0.625, 1.0, 0.375, 1.0, 0.125, 0.5, 0.375, 0.5, 0.375, 0.75, 0.125, 0.75, 0.625, 0.5, 0.875, 0.5, 0.875, 0.75, 0.625, 0.75])
me_cube_2402.materials.append(mat_bk_m_darksteel)
me_cube_2402.update()
me_cube_2403 = bpy.data.meshes.new('Cube.2403')
me_cube_2403.from_pydata([(-6.1, -6.65, 2.5), (-6.1, -6.65, 5.5), (-6.1, -6.35, 2.5), (-6.1, -6.35, 5.5), (-3.9, -6.65, 2.5), (-3.9, -6.65, 5.5), (-3.9, -6.35, 2.5), (-3.9, -6.35, 5.5)], [], [(0, 1, 3, 2), (2, 3, 7, 6), (6, 7, 5, 4), (4, 5, 1, 0), (2, 6, 4, 0), (7, 3, 1, 5)])
_uv = me_cube_2403.uv_layers.new(name='UVMap')
_uv.uv.foreach_set('vector', [0.375, 0.0, 0.625, 0.0, 0.625, 0.25, 0.375, 0.25, 0.375, 0.25, 0.625, 0.25, 0.625, 0.5, 0.375, 0.5, 0.375, 0.5, 0.625, 0.5, 0.625, 0.75, 0.375, 0.75, 0.375, 0.75, 0.625, 0.75, 0.625, 1.0, 0.375, 1.0, 0.125, 0.5, 0.375, 0.5, 0.375, 0.75, 0.125, 0.75, 0.625, 0.5, 0.875, 0.5, 0.875, 0.75, 0.625, 0.75])
me_cube_2403.materials.append(mat_bk_m_darksteel)
me_cube_2403.update()
me_cube_2404 = bpy.data.meshes.new('Cube.2404')
me_cube_2404.from_pydata([(-3.1, -6.65, 2.5), (-3.1, -6.65, 5.5), (-3.1, -6.35, 2.5), (-3.1, -6.35, 5.5), (-0.9, -6.65, 2.5), (-0.9, -6.65, 5.5), (-0.9, -6.35, 2.5), (-0.9, -6.35, 5.5)], [], [(0, 1, 3, 2), (2, 3, 7, 6), (6, 7, 5, 4), (4, 5, 1, 0), (2, 6, 4, 0), (7, 3, 1, 5)])
_uv = me_cube_2404.uv_layers.new(name='UVMap')
_uv.uv.foreach_set('vector', [0.375, 0.0, 0.625, 0.0, 0.625, 0.25, 0.375, 0.25, 0.375, 0.25, 0.625, 0.25, 0.625, 0.5, 0.375, 0.5, 0.375, 0.5, 0.625, 0.5, 0.625, 0.75, 0.375, 0.75, 0.375, 0.75, 0.625, 0.75, 0.625, 1.0, 0.375, 1.0, 0.125, 0.5, 0.375, 0.5, 0.375, 0.75, 0.125, 0.75, 0.625, 0.5, 0.875, 0.5, 0.875, 0.75, 0.625, 0.75])
me_cube_2404.materials.append(mat_bk_m_darksteel)
me_cube_2404.update()
me_cube_2405 = bpy.data.meshes.new('Cube.2405')
me_cube_2405.from_pydata([(3.9, -6.65, 2.5), (3.9, -6.65, 5.5), (3.9, -6.35, 2.5), (3.9, -6.35, 5.5), (6.1, -6.65, 2.5), (6.1, -6.65, 5.5), (6.1, -6.35, 2.5), (6.1, -6.35, 5.5)], [], [(0, 1, 3, 2), (2, 3, 7, 6), (6, 7, 5, 4), (4, 5, 1, 0), (2, 6, 4, 0), (7, 3, 1, 5)])
_uv = me_cube_2405.uv_layers.new(name='UVMap')
_uv.uv.foreach_set('vector', [0.375, 0.0, 0.625, 0.0, 0.625, 0.25, 0.375, 0.25, 0.375, 0.25, 0.625, 0.25, 0.625, 0.5, 0.375, 0.5, 0.375, 0.5, 0.625, 0.5, 0.625, 0.75, 0.375, 0.75, 0.375, 0.75, 0.625, 0.75, 0.625, 1.0, 0.375, 1.0, 0.125, 0.5, 0.375, 0.5, 0.375, 0.75, 0.125, 0.75, 0.625, 0.5, 0.875, 0.5, 0.875, 0.75, 0.625, 0.75])
me_cube_2405.materials.append(mat_bk_m_darksteel)
me_cube_2405.update()
me_cube_2406 = bpy.data.meshes.new('Cube.2406')
me_cube_2406.from_pydata([(2.925, -4.0, 0.5), (2.925, -4.0, 8.5), (2.925, 1.0, 0.5), (2.925, 1.0, 8.5), (3.075, -4.0, 0.5), (3.075, -4.0, 8.5), (3.075, 1.0, 0.5), (3.075, 1.0, 8.5)], [], [(0, 1, 3, 2), (2, 3, 7, 6), (6, 7, 5, 4), (4, 5, 1, 0), (2, 6, 4, 0), (7, 3, 1, 5)])
_uv = me_cube_2406.uv_layers.new(name='UVMap')
_uv.uv.foreach_set('vector', [0.375, 0.0, 0.625, 0.0, 0.625, 0.25, 0.375, 0.25, 0.375, 0.25, 0.625, 0.25, 0.625, 0.5, 0.375, 0.5, 0.375, 0.5, 0.625, 0.5, 0.625, 0.75, 0.375, 0.75, 0.375, 0.75, 0.625, 0.75, 0.625, 1.0, 0.375, 1.0, 0.125, 0.5, 0.375, 0.5, 0.375, 0.75, 0.125, 0.75, 0.625, 0.5, 0.875, 0.5, 0.875, 0.75, 0.625, 0.75])
me_cube_2406.materials.append(mat_bk_m_grate)
me_cube_2406.update()
me_cube_2407 = bpy.data.meshes.new('Cube.2407')
me_cube_2407.from_pydata([(2.85, 0.85, 0.0), (2.85, 0.85, 9.0), (2.85, 1.15, 0.0), (2.85, 1.15, 9.0), (3.15, 0.85, 0.0), (3.15, 0.85, 9.0), (3.15, 1.15, 0.0), (3.15, 1.15, 9.0)], [], [(0, 1, 3, 2), (2, 3, 7, 6), (6, 7, 5, 4), (4, 5, 1, 0), (2, 6, 4, 0), (7, 3, 1, 5)])
_uv = me_cube_2407.uv_layers.new(name='UVMap')
_uv.uv.foreach_set('vector', [0.375, 0.0, 0.625, 0.0, 0.625, 0.25, 0.375, 0.25, 0.375, 0.25, 0.625, 0.25, 0.625, 0.5, 0.375, 0.5, 0.375, 0.5, 0.625, 0.5, 0.625, 0.75, 0.375, 0.75, 0.375, 0.75, 0.625, 0.75, 0.625, 1.0, 0.375, 1.0, 0.125, 0.5, 0.375, 0.5, 0.375, 0.75, 0.125, 0.75, 0.625, 0.5, 0.875, 0.5, 0.875, 0.75, 0.625, 0.75])
me_cube_2407.materials.append(mat_bk_m_oldcopperpipe)
me_cube_2407.update()
me_cube_2408 = bpy.data.meshes.new('Cube.2408')
me_cube_2408.from_pydata([(-7.5, -6.75, 4.05), (-7.5, -6.75, 4.35), (-7.5, -2.25, 4.05), (-7.5, -2.25, 4.35), (7.5, -6.75, 4.05), (7.5, -6.75, 4.35), (7.5, -2.25, 4.05), (7.5, -2.25, 4.35)], [], [(0, 1, 3, 2), (2, 3, 7, 6), (6, 7, 5, 4), (4, 5, 1, 0), (2, 6, 4, 0), (7, 3, 1, 5)])
_uv = me_cube_2408.uv_layers.new(name='UVMap')
_uv.uv.foreach_set('vector', [0.375, 0.0, 0.625, 0.0, 0.625, 0.25, 0.375, 0.25, 0.375, 0.25, 0.625, 0.25, 0.625, 0.5, 0.375, 0.5, 0.375, 0.5, 0.625, 0.5, 0.625, 0.75, 0.375, 0.75, 0.375, 0.75, 0.625, 0.75, 0.625, 1.0, 0.375, 1.0, 0.125, 0.5, 0.375, 0.5, 0.375, 0.75, 0.125, 0.75, 0.625, 0.5, 0.875, 0.5, 0.875, 0.75, 0.625, 0.75])
me_cube_2408.materials.append(mat_bk_m_darksteel)
me_cube_2408.update()
me_cube_2409 = bpy.data.meshes.new('Cube.2409')
me_cube_2409.from_pydata([(-7.5, -2.275, 4.35), (-7.5, -2.275, 5.35), (-7.5, -2.125, 4.35), (-7.5, -2.125, 5.35), (7.5, -2.275, 4.35), (7.5, -2.275, 5.35), (7.5, -2.125, 4.35), (7.5, -2.125, 5.35)], [], [(0, 1, 3, 2), (2, 3, 7, 6), (6, 7, 5, 4), (4, 5, 1, 0), (2, 6, 4, 0), (7, 3, 1, 5)])
_uv = me_cube_2409.uv_layers.new(name='UVMap')
_uv.uv.foreach_set('vector', [0.375, 0.0, 0.625, 0.0, 0.625, 0.25, 0.375, 0.25, 0.375, 0.25, 0.625, 0.25, 0.625, 0.5, 0.375, 0.5, 0.375, 0.5, 0.625, 0.5, 0.625, 0.75, 0.375, 0.75, 0.375, 0.75, 0.625, 0.75, 0.625, 1.0, 0.375, 1.0, 0.125, 0.5, 0.375, 0.5, 0.375, 0.75, 0.125, 0.75, 0.625, 0.5, 0.875, 0.5, 0.875, 0.75, 0.625, 0.75])
me_cube_2409.materials.append(mat_bk_m_oldcopperpipe)
me_cube_2409.update()
me_cube_2410 = bpy.data.meshes.new('Cube.2410')
me_cube_2410.from_pydata([(-6.9, -2.26, 0.44), (-6.9, -2.26, 0.56), (-6.9, -2.14, 0.44), (-6.9, -2.14, 0.56), (-6.1, -2.26, 0.44), (-6.1, -2.26, 0.56), (-6.1, -2.14, 0.44), (-6.1, -2.14, 0.56)], [], [(0, 1, 3, 2), (2, 3, 7, 6), (6, 7, 5, 4), (4, 5, 1, 0), (2, 6, 4, 0), (7, 3, 1, 5)])
_uv = me_cube_2410.uv_layers.new(name='UVMap')
_uv.uv.foreach_set('vector', [0.375, 0.0, 0.625, 0.0, 0.625, 0.25, 0.375, 0.25, 0.375, 0.25, 0.625, 0.25, 0.625, 0.5, 0.375, 0.5, 0.375, 0.5, 0.625, 0.5, 0.625, 0.75, 0.375, 0.75, 0.375, 0.75, 0.625, 0.75, 0.625, 1.0, 0.375, 1.0, 0.125, 0.5, 0.375, 0.5, 0.375, 0.75, 0.125, 0.75, 0.625, 0.5, 0.875, 0.5, 0.875, 0.75, 0.625, 0.75])
me_cube_2410.materials.append(mat_bk_m_oldcopperpipe)
me_cube_2410.update()
me_cube_2411 = bpy.data.meshes.new('Cube.2411')
me_cube_2411.from_pydata([(-6.9, -2.26, 1.24), (-6.9, -2.26, 1.36), (-6.9, -2.14, 1.24), (-6.9, -2.14, 1.36), (-6.1, -2.26, 1.24), (-6.1, -2.26, 1.36), (-6.1, -2.14, 1.24), (-6.1, -2.14, 1.36)], [], [(0, 1, 3, 2), (2, 3, 7, 6), (6, 7, 5, 4), (4, 5, 1, 0), (2, 6, 4, 0), (7, 3, 1, 5)])
_uv = me_cube_2411.uv_layers.new(name='UVMap')
_uv.uv.foreach_set('vector', [0.375, 0.0, 0.625, 0.0, 0.625, 0.25, 0.375, 0.25, 0.375, 0.25, 0.625, 0.25, 0.625, 0.5, 0.375, 0.5, 0.375, 0.5, 0.625, 0.5, 0.625, 0.75, 0.375, 0.75, 0.375, 0.75, 0.625, 0.75, 0.625, 1.0, 0.375, 1.0, 0.125, 0.5, 0.375, 0.5, 0.375, 0.75, 0.125, 0.75, 0.625, 0.5, 0.875, 0.5, 0.875, 0.75, 0.625, 0.75])
me_cube_2411.materials.append(mat_bk_m_oldcopperpipe)
me_cube_2411.update()
me_cube_2412 = bpy.data.meshes.new('Cube.2412')
me_cube_2412.from_pydata([(-6.9, -2.26, 2.04), (-6.9, -2.26, 2.16), (-6.9, -2.14, 2.04), (-6.9, -2.14, 2.16), (-6.1, -2.26, 2.04), (-6.1, -2.26, 2.16), (-6.1, -2.14, 2.04), (-6.1, -2.14, 2.16)], [], [(0, 1, 3, 2), (2, 3, 7, 6), (6, 7, 5, 4), (4, 5, 1, 0), (2, 6, 4, 0), (7, 3, 1, 5)])
_uv = me_cube_2412.uv_layers.new(name='UVMap')
_uv.uv.foreach_set('vector', [0.375, 0.0, 0.625, 0.0, 0.625, 0.25, 0.375, 0.25, 0.375, 0.25, 0.625, 0.25, 0.625, 0.5, 0.375, 0.5, 0.375, 0.5, 0.625, 0.5, 0.625, 0.75, 0.375, 0.75, 0.375, 0.75, 0.625, 0.75, 0.625, 1.0, 0.375, 1.0, 0.125, 0.5, 0.375, 0.5, 0.375, 0.75, 0.125, 0.75, 0.625, 0.5, 0.875, 0.5, 0.875, 0.75, 0.625, 0.75])
me_cube_2412.materials.append(mat_bk_m_oldcopperpipe)
me_cube_2412.update()
me_cube_2413 = bpy.data.meshes.new('Cube.2413')
me_cube_2413.from_pydata([(-6.9, -2.26, 2.84), (-6.9, -2.26, 2.96), (-6.9, -2.14, 2.84), (-6.9, -2.14, 2.96), (-6.1, -2.26, 2.84), (-6.1, -2.26, 2.96), (-6.1, -2.14, 2.84), (-6.1, -2.14, 2.96)], [], [(0, 1, 3, 2), (2, 3, 7, 6), (6, 7, 5, 4), (4, 5, 1, 0), (2, 6, 4, 0), (7, 3, 1, 5)])
_uv = me_cube_2413.uv_layers.new(name='UVMap')
_uv.uv.foreach_set('vector', [0.375, 0.0, 0.625, 0.0, 0.625, 0.25, 0.375, 0.25, 0.375, 0.25, 0.625, 0.25, 0.625, 0.5, 0.375, 0.5, 0.375, 0.5, 0.625, 0.5, 0.625, 0.75, 0.375, 0.75, 0.375, 0.75, 0.625, 0.75, 0.625, 1.0, 0.375, 1.0, 0.125, 0.5, 0.375, 0.5, 0.375, 0.75, 0.125, 0.75, 0.625, 0.5, 0.875, 0.5, 0.875, 0.75, 0.625, 0.75])
me_cube_2413.materials.append(mat_bk_m_oldcopperpipe)
me_cube_2413.update()
me_cube_2414 = bpy.data.meshes.new('Cube.2414')
me_cube_2414.from_pydata([(-6.9, -2.26, 3.64), (-6.9, -2.26, 3.76), (-6.9, -2.14, 3.64), (-6.9, -2.14, 3.76), (-6.1, -2.26, 3.64), (-6.1, -2.26, 3.76), (-6.1, -2.14, 3.64), (-6.1, -2.14, 3.76)], [], [(0, 1, 3, 2), (2, 3, 7, 6), (6, 7, 5, 4), (4, 5, 1, 0), (2, 6, 4, 0), (7, 3, 1, 5)])
_uv = me_cube_2414.uv_layers.new(name='UVMap')
_uv.uv.foreach_set('vector', [0.375, 0.0, 0.625, 0.0, 0.625, 0.25, 0.375, 0.25, 0.375, 0.25, 0.625, 0.25, 0.625, 0.5, 0.375, 0.5, 0.375, 0.5, 0.625, 0.5, 0.625, 0.75, 0.375, 0.75, 0.375, 0.75, 0.625, 0.75, 0.625, 1.0, 0.375, 1.0, 0.125, 0.5, 0.375, 0.5, 0.375, 0.75, 0.125, 0.75, 0.625, 0.5, 0.875, 0.5, 0.875, 0.75, 0.625, 0.75])
me_cube_2414.materials.append(mat_bk_m_oldcopperpipe)
me_cube_2414.update()
me_cube_2415 = bpy.data.meshes.new('Cube.2415')
me_cube_2415.from_pydata([(-6.96, -2.26, 0.0), (-6.96, -2.26, 4.2), (-6.96, -2.14, 0.0), (-6.96, -2.14, 4.2), (-6.84, -2.26, 0.0), (-6.84, -2.26, 4.2), (-6.84, -2.14, 0.0), (-6.84, -2.14, 4.2)], [], [(0, 1, 3, 2), (2, 3, 7, 6), (6, 7, 5, 4), (4, 5, 1, 0), (2, 6, 4, 0), (7, 3, 1, 5)])
_uv = me_cube_2415.uv_layers.new(name='UVMap')
_uv.uv.foreach_set('vector', [0.375, 0.0, 0.625, 0.0, 0.625, 0.25, 0.375, 0.25, 0.375, 0.25, 0.625, 0.25, 0.625, 0.5, 0.375, 0.5, 0.375, 0.5, 0.625, 0.5, 0.625, 0.75, 0.375, 0.75, 0.375, 0.75, 0.625, 0.75, 0.625, 1.0, 0.375, 1.0, 0.125, 0.5, 0.375, 0.5, 0.375, 0.75, 0.125, 0.75, 0.625, 0.5, 0.875, 0.5, 0.875, 0.75, 0.625, 0.75])
me_cube_2415.materials.append(mat_bk_m_oldcopperpipe)
me_cube_2415.update()
me_cube_2416 = bpy.data.meshes.new('Cube.2416')
me_cube_2416.from_pydata([(-6.16, -2.26, 0.0), (-6.16, -2.26, 4.2), (-6.16, -2.14, 0.0), (-6.16, -2.14, 4.2), (-6.04, -2.26, 0.0), (-6.04, -2.26, 4.2), (-6.04, -2.14, 0.0), (-6.04, -2.14, 4.2)], [], [(0, 1, 3, 2), (2, 3, 7, 6), (6, 7, 5, 4), (4, 5, 1, 0), (2, 6, 4, 0), (7, 3, 1, 5)])
_uv = me_cube_2416.uv_layers.new(name='UVMap')
_uv.uv.foreach_set('vector', [0.375, 0.0, 0.625, 0.0, 0.625, 0.25, 0.375, 0.25, 0.375, 0.25, 0.625, 0.25, 0.625, 0.5, 0.375, 0.5, 0.375, 0.5, 0.625, 0.5, 0.625, 0.75, 0.375, 0.75, 0.375, 0.75, 0.625, 0.75, 0.625, 1.0, 0.375, 1.0, 0.125, 0.5, 0.375, 0.5, 0.375, 0.75, 0.125, 0.75, 0.625, 0.5, 0.875, 0.5, 0.875, 0.75, 0.625, 0.75])
me_cube_2416.materials.append(mat_bk_m_oldcopperpipe)
me_cube_2416.update()
me_cube_2417 = bpy.data.meshes.new('Cube.2417')
me_cube_2417.from_pydata([(-2.5, 1.85, 8.64), (-2.5, 1.85, 8.76), (-2.5, 2.15, 8.64), (-2.5, 2.15, 8.76), (2.5, 1.85, 8.64), (2.5, 1.85, 8.76), (2.5, 2.15, 8.64), (2.5, 2.15, 8.76)], [], [(0, 1, 3, 2), (2, 3, 7, 6), (6, 7, 5, 4), (4, 5, 1, 0), (2, 6, 4, 0), (7, 3, 1, 5)])
_uv = me_cube_2417.uv_layers.new(name='UVMap')
_uv.uv.foreach_set('vector', [0.375, 0.0, 0.625, 0.0, 0.625, 0.25, 0.375, 0.25, 0.375, 0.25, 0.625, 0.25, 0.625, 0.5, 0.375, 0.5, 0.375, 0.5, 0.625, 0.5, 0.625, 0.75, 0.375, 0.75, 0.375, 0.75, 0.625, 0.75, 0.625, 1.0, 0.375, 1.0, 0.125, 0.5, 0.375, 0.5, 0.375, 0.75, 0.125, 0.75, 0.625, 0.5, 0.875, 0.5, 0.875, 0.75, 0.625, 0.75])
me_cube_2417.materials.append(mat_bk_n_cyan)
me_cube_2417.update()
me_cube_2418 = bpy.data.meshes.new('Cube.2418')
me_cube_2418.from_pydata([(-2.5, -3.15, 8.64), (-2.5, -3.15, 8.76), (-2.5, -2.85, 8.64), (-2.5, -2.85, 8.76), (2.5, -3.15, 8.64), (2.5, -3.15, 8.76), (2.5, -2.85, 8.64), (2.5, -2.85, 8.76)], [], [(0, 1, 3, 2), (2, 3, 7, 6), (6, 7, 5, 4), (4, 5, 1, 0), (2, 6, 4, 0), (7, 3, 1, 5)])
_uv = me_cube_2418.uv_layers.new(name='UVMap')
_uv.uv.foreach_set('vector', [0.375, 0.0, 0.625, 0.0, 0.625, 0.25, 0.375, 0.25, 0.375, 0.25, 0.625, 0.25, 0.625, 0.5, 0.375, 0.5, 0.375, 0.5, 0.625, 0.5, 0.625, 0.75, 0.375, 0.75, 0.375, 0.75, 0.625, 0.75, 0.625, 1.0, 0.375, 1.0, 0.125, 0.5, 0.375, 0.5, 0.375, 0.75, 0.125, 0.75, 0.625, 0.5, 0.875, 0.5, 0.875, 0.75, 0.625, 0.75])
me_cube_2418.materials.append(mat_bk_n_orange)
me_cube_2418.update()
me_cube_2423 = bpy.data.meshes.new('Cube.2423')
me_cube_2423.from_pydata([(-1.8, -0.45, -0.5), (-1.8, -0.45, 0.5), (-1.8, 0.45, -0.5), (-1.8, 0.45, 0.5), (1.8, -0.45, -0.5), (1.8, -0.45, 0.5), (1.8, 0.45, -0.5), (1.8, 0.45, 0.5)], [], [(0, 1, 3, 2), (2, 3, 7, 6), (6, 7, 5, 4), (4, 5, 1, 0), (2, 6, 4, 0), (7, 3, 1, 5)])
_uv = me_cube_2423.uv_layers.new(name='UVMap')
_uv.uv.foreach_set('vector', [0.375, 0.0, 0.625, 0.0, 0.625, 0.25, 0.375, 0.25, 0.375, 0.25, 0.625, 0.25, 0.625, 0.5, 0.375, 0.5, 0.375, 0.5, 0.625, 0.5, 0.625, 0.75, 0.375, 0.75, 0.375, 0.75, 0.625, 0.75, 0.625, 1.0, 0.375, 1.0, 0.125, 0.5, 0.375, 0.5, 0.375, 0.75, 0.125, 0.75, 0.625, 0.5, 0.875, 0.5, 0.875, 0.75, 0.625, 0.75])
me_cube_2423.materials.append(mat_bk_m_darksteel)
me_cube_2423.update()
me_cube_2424 = bpy.data.meshes.new('Cube.2424')
me_cube_2424.from_pydata([(-1.5, -0.125, -0.3), (-1.5, -0.125, 0.3), (-1.5, 0.125, -0.3), (-1.5, 0.125, 0.3), (1.5, -0.125, -0.3), (1.5, -0.125, 0.3), (1.5, 0.125, -0.3), (1.5, 0.125, 0.3)], [], [(0, 1, 3, 2), (2, 3, 7, 6), (6, 7, 5, 4), (4, 5, 1, 0), (2, 6, 4, 0), (7, 3, 1, 5)])
_uv = me_cube_2424.uv_layers.new(name='UVMap')
_uv.uv.foreach_set('vector', [0.375, 0.0, 0.625, 0.0, 0.625, 0.25, 0.375, 0.25, 0.375, 0.25, 0.625, 0.25, 0.625, 0.5, 0.375, 0.5, 0.375, 0.5, 0.625, 0.5, 0.625, 0.75, 0.375, 0.75, 0.375, 0.75, 0.625, 0.75, 0.625, 1.0, 0.375, 1.0, 0.125, 0.5, 0.375, 0.5, 0.375, 0.75, 0.125, 0.75, 0.625, 0.5, 0.875, 0.5, 0.875, 0.75, 0.625, 0.75])
me_cube_2424.materials.append(mat_bk_m_darksteel)
me_cube_2424.update()
me_cube_2425 = bpy.data.meshes.new('Cube.2425')
me_cube_2425.from_pydata([(-2.0, -0.075, -1.6), (-2.0, -0.075, 1.6), (-2.0, 0.075, -1.6), (-2.0, 0.075, 1.6), (2.0, -0.075, -1.6), (2.0, -0.075, 1.6), (2.0, 0.075, -1.6), (2.0, 0.075, 1.6)], [], [(0, 1, 3, 2), (2, 3, 7, 6), (6, 7, 5, 4), (4, 5, 1, 0), (2, 6, 4, 0), (7, 3, 1, 5)])
_uv = me_cube_2425.uv_layers.new(name='UVMap')
_uv.uv.foreach_set('vector', [0.375, 0.0, 0.625, 0.0, 0.625, 0.25, 0.375, 0.25, 0.375, 0.25, 0.625, 0.25, 0.625, 0.5, 0.375, 0.5, 0.375, 0.5, 0.625, 0.5, 0.625, 0.75, 0.375, 0.75, 0.375, 0.75, 0.625, 0.75, 0.625, 1.0, 0.375, 1.0, 0.125, 0.5, 0.375, 0.5, 0.375, 0.75, 0.125, 0.75, 0.625, 0.5, 0.875, 0.5, 0.875, 0.75, 0.625, 0.75])
me_cube_2425.materials.append(mat_bk_m_bottleglassdark)
me_cube_2425.update()
me_cube_2426 = bpy.data.meshes.new('Cube.2426')
me_cube_2426.from_pydata([(-2.05, -0.06, -1.65), (-2.05, -0.06, 1.65), (-2.05, 0.06, -1.65), (-2.05, 0.06, 1.65), (2.05, -0.06, -1.65), (2.05, -0.06, 1.65), (2.05, 0.06, -1.65), (2.05, 0.06, 1.65)], [], [(0, 1, 3, 2), (2, 3, 7, 6), (6, 7, 5, 4), (4, 5, 1, 0), (2, 6, 4, 0), (7, 3, 1, 5)])
_uv = me_cube_2426.uv_layers.new(name='UVMap')
_uv.uv.foreach_set('vector', [0.375, 0.0, 0.625, 0.0, 0.625, 0.25, 0.375, 0.25, 0.375, 0.25, 0.625, 0.25, 0.625, 0.5, 0.375, 0.5, 0.375, 0.5, 0.625, 0.5, 0.625, 0.75, 0.375, 0.75, 0.375, 0.75, 0.625, 0.75, 0.625, 1.0, 0.375, 1.0, 0.125, 0.5, 0.375, 0.5, 0.375, 0.75, 0.125, 0.75, 0.625, 0.5, 0.875, 0.5, 0.875, 0.75, 0.625, 0.75])
me_cube_2426.materials.append(mat_bk_m_grate)
me_cube_2426.update()
me_cube_2427 = bpy.data.meshes.new('Cube.2427')
me_cube_2427.from_pydata([(-2.15, -0.15, -0.125), (-2.15, -0.15, 0.125), (-2.15, 0.15, -0.125), (-2.15, 0.15, 0.125), (2.15, -0.15, -0.125), (2.15, -0.15, 0.125), (2.15, 0.15, -0.125), (2.15, 0.15, 0.125)], [], [(0, 1, 3, 2), (2, 3, 7, 6), (6, 7, 5, 4), (4, 5, 1, 0), (2, 6, 4, 0), (7, 3, 1, 5)])
_uv = me_cube_2427.uv_layers.new(name='UVMap')
_uv.uv.foreach_set('vector', [0.375, 0.0, 0.625, 0.0, 0.625, 0.25, 0.375, 0.25, 0.375, 0.25, 0.625, 0.25, 0.625, 0.5, 0.375, 0.5, 0.375, 0.5, 0.625, 0.5, 0.625, 0.75, 0.375, 0.75, 0.375, 0.75, 0.625, 0.75, 0.625, 1.0, 0.375, 1.0, 0.125, 0.5, 0.375, 0.5, 0.375, 0.75, 0.125, 0.75, 0.625, 0.5, 0.875, 0.5, 0.875, 0.75, 0.625, 0.75])
me_cube_2427.materials.append(mat_bk_m_oldcopperpipe)
me_cube_2427.update()
me_cube_2428 = bpy.data.meshes.new('Cube.2428')
me_cube_2428.from_pydata([(-2.15, -0.15, -0.125), (-2.15, -0.15, 0.125), (-2.15, 0.15, -0.125), (-2.15, 0.15, 0.125), (2.15, -0.15, -0.125), (2.15, -0.15, 0.125), (2.15, 0.15, -0.125), (2.15, 0.15, 0.125)], [], [(0, 1, 3, 2), (2, 3, 7, 6), (6, 7, 5, 4), (4, 5, 1, 0), (2, 6, 4, 0), (7, 3, 1, 5)])
_uv = me_cube_2428.uv_layers.new(name='UVMap')
_uv.uv.foreach_set('vector', [0.375, 0.0, 0.625, 0.0, 0.625, 0.25, 0.375, 0.25, 0.375, 0.25, 0.625, 0.25, 0.625, 0.5, 0.375, 0.5, 0.375, 0.5, 0.625, 0.5, 0.625, 0.75, 0.375, 0.75, 0.375, 0.75, 0.625, 0.75, 0.625, 1.0, 0.375, 1.0, 0.125, 0.5, 0.375, 0.5, 0.375, 0.75, 0.125, 0.75, 0.625, 0.5, 0.875, 0.5, 0.875, 0.75, 0.625, 0.75])
me_cube_2428.materials.append(mat_bk_m_oldcopperpipe)
me_cube_2428.update()
me_cube_2429 = bpy.data.meshes.new('Cube.2429')
me_cube_2429.from_pydata([(-0.125, -0.15, -1.7), (-0.125, -0.15, 1.7), (-0.125, 0.15, -1.7), (-0.125, 0.15, 1.7), (0.125, -0.15, -1.7), (0.125, -0.15, 1.7), (0.125, 0.15, -1.7), (0.125, 0.15, 1.7)], [], [(0, 1, 3, 2), (2, 3, 7, 6), (6, 7, 5, 4), (4, 5, 1, 0), (2, 6, 4, 0), (7, 3, 1, 5)])
_uv = me_cube_2429.uv_layers.new(name='UVMap')
_uv.uv.foreach_set('vector', [0.375, 0.0, 0.625, 0.0, 0.625, 0.25, 0.375, 0.25, 0.375, 0.25, 0.625, 0.25, 0.625, 0.5, 0.375, 0.5, 0.375, 0.5, 0.625, 0.5, 0.625, 0.75, 0.375, 0.75, 0.375, 0.75, 0.625, 0.75, 0.625, 1.0, 0.375, 1.0, 0.125, 0.5, 0.375, 0.5, 0.375, 0.75, 0.125, 0.75, 0.625, 0.5, 0.875, 0.5, 0.875, 0.75, 0.625, 0.75])
me_cube_2429.materials.append(mat_bk_m_oldcopperpipe)
me_cube_2429.update()
me_cube_2430 = bpy.data.meshes.new('Cube.2430')
me_cube_2430.from_pydata([(-0.125, -0.15, -1.7), (-0.125, -0.15, 1.7), (-0.125, 0.15, -1.7), (-0.125, 0.15, 1.7), (0.125, -0.15, -1.7), (0.125, -0.15, 1.7), (0.125, 0.15, -1.7), (0.125, 0.15, 1.7)], [], [(0, 1, 3, 2), (2, 3, 7, 6), (6, 7, 5, 4), (4, 5, 1, 0), (2, 6, 4, 0), (7, 3, 1, 5)])
_uv = me_cube_2430.uv_layers.new(name='UVMap')
_uv.uv.foreach_set('vector', [0.375, 0.0, 0.625, 0.0, 0.625, 0.25, 0.375, 0.25, 0.375, 0.25, 0.625, 0.25, 0.625, 0.5, 0.375, 0.5, 0.375, 0.5, 0.625, 0.5, 0.625, 0.75, 0.375, 0.75, 0.375, 0.75, 0.625, 0.75, 0.625, 1.0, 0.375, 1.0, 0.125, 0.5, 0.375, 0.5, 0.375, 0.75, 0.125, 0.75, 0.625, 0.5, 0.875, 0.5, 0.875, 0.75, 0.625, 0.75])
me_cube_2430.materials.append(mat_bk_m_oldcopperpipe)
me_cube_2430.update()
me_cube_2431 = bpy.data.meshes.new('Cube.2431')
me_cube_2431.from_pydata([(-0.15, -0.7, -1.6), (-0.15, -0.7, 1.6), (-0.15, 0.7, -1.6), (-0.15, 0.7, 1.6), (0.15, -0.7, -1.6), (0.15, -0.7, 1.6), (0.15, 0.7, -1.6), (0.15, 0.7, 1.6)], [], [(0, 1, 3, 2), (2, 3, 7, 6), (6, 7, 5, 4), (4, 5, 1, 0), (2, 6, 4, 0), (7, 3, 1, 5)])
_uv = me_cube_2431.uv_layers.new(name='UVMap')
_uv.uv.foreach_set('vector', [0.375, 0.0, 0.625, 0.0, 0.625, 0.25, 0.375, 0.25, 0.375, 0.25, 0.625, 0.25, 0.625, 0.5, 0.375, 0.5, 0.375, 0.5, 0.625, 0.5, 0.625, 0.75, 0.375, 0.75, 0.375, 0.75, 0.625, 0.75, 0.625, 1.0, 0.375, 1.0, 0.125, 0.5, 0.375, 0.5, 0.375, 0.75, 0.125, 0.75, 0.625, 0.5, 0.875, 0.5, 0.875, 0.75, 0.625, 0.75])
me_cube_2431.materials.append(mat_bk_m_darksteel)
me_cube_2431.update()
me_cube_2432 = bpy.data.meshes.new('Cube.2432')
me_cube_2432.from_pydata([(-0.09, -0.5, -1.3), (-0.09, -0.5, 1.3), (-0.09, 0.5, -1.3), (-0.09, 0.5, 1.3), (0.09, -0.5, -1.3), (0.09, -0.5, 1.3), (0.09, 0.5, -1.3), (0.09, 0.5, 1.3)], [], [(0, 1, 3, 2), (2, 3, 7, 6), (6, 7, 5, 4), (4, 5, 1, 0), (2, 6, 4, 0), (7, 3, 1, 5)])
_uv = me_cube_2432.uv_layers.new(name='UVMap')
_uv.uv.foreach_set('vector', [0.375, 0.0, 0.625, 0.0, 0.625, 0.25, 0.375, 0.25, 0.375, 0.25, 0.625, 0.25, 0.625, 0.5, 0.375, 0.5, 0.375, 0.5, 0.625, 0.5, 0.625, 0.75, 0.375, 0.75, 0.375, 0.75, 0.625, 0.75, 0.625, 1.0, 0.375, 1.0, 0.125, 0.5, 0.375, 0.5, 0.375, 0.75, 0.125, 0.75, 0.625, 0.5, 0.875, 0.5, 0.875, 0.75, 0.625, 0.75])
me_cube_2432.materials.append(mat_bk_n_cyan)
me_cube_2432.update()
me_cube_2433 = bpy.data.meshes.new('Cube.2433')
me_cube_2433.from_pydata([(-1.2, -0.5, -0.5), (-1.2, -0.5, 0.5), (-1.2, 0.5, -0.5), (-1.2, 0.5, 0.5), (1.2, -0.5, -0.5), (1.2, -0.5, 0.5), (1.2, 0.5, -0.5), (1.2, 0.5, 0.5)], [], [(0, 1, 3, 2), (2, 3, 7, 6), (6, 7, 5, 4), (4, 5, 1, 0), (2, 6, 4, 0), (7, 3, 1, 5)])
_uv = me_cube_2433.uv_layers.new(name='UVMap')
_uv.uv.foreach_set('vector', [0.375, 0.0, 0.625, 0.0, 0.625, 0.25, 0.375, 0.25, 0.375, 0.25, 0.625, 0.25, 0.625, 0.5, 0.375, 0.5, 0.375, 0.5, 0.625, 0.5, 0.625, 0.75, 0.375, 0.75, 0.375, 0.75, 0.625, 0.75, 0.625, 1.0, 0.375, 1.0, 0.125, 0.5, 0.375, 0.5, 0.375, 0.75, 0.125, 0.75, 0.625, 0.5, 0.875, 0.5, 0.875, 0.75, 0.625, 0.75])
me_cube_2433.materials.append(mat_bk_m_darksteel)
me_cube_2433.update()
me_cube_2434 = bpy.data.meshes.new('Cube.2434')
me_cube_2434.from_pydata([(-1.2, -0.5, -0.25), (-1.2, -0.5, 0.25), (-1.2, 0.5, -0.25), (-1.2, 0.5, 0.25), (1.2, -0.5, -0.25), (1.2, -0.5, 0.25), (1.2, 0.5, -0.25), (1.2, 0.5, 0.25)], [], [(0, 1, 3, 2), (2, 3, 7, 6), (6, 7, 5, 4), (4, 5, 1, 0), (2, 6, 4, 0), (7, 3, 1, 5)])
_uv = me_cube_2434.uv_layers.new(name='UVMap')
_uv.uv.foreach_set('vector', [0.375, 0.0, 0.625, 0.0, 0.625, 0.25, 0.375, 0.25, 0.375, 0.25, 0.625, 0.25, 0.625, 0.5, 0.375, 0.5, 0.375, 0.5, 0.625, 0.5, 0.625, 0.75, 0.375, 0.75, 0.375, 0.75, 0.625, 0.75, 0.625, 1.0, 0.375, 1.0, 0.125, 0.5, 0.375, 0.5, 0.375, 0.75, 0.125, 0.75, 0.625, 0.5, 0.875, 0.5, 0.875, 0.75, 0.625, 0.75])
me_cube_2434.materials.append(mat_bk_m_bottleglassdark)
me_cube_2434.update()
me_cube_2435 = bpy.data.meshes.new('Cube.2435')
me_cube_2435.from_pydata([(-0.5, -1.2, -0.5), (-0.5, -1.2, 0.5), (-0.5, 1.2, -0.5), (-0.5, 1.2, 0.5), (0.5, -1.2, -0.5), (0.5, -1.2, 0.5), (0.5, 1.2, -0.5), (0.5, 1.2, 0.5)], [], [(0, 1, 3, 2), (2, 3, 7, 6), (6, 7, 5, 4), (4, 5, 1, 0), (2, 6, 4, 0), (7, 3, 1, 5)])
_uv = me_cube_2435.uv_layers.new(name='UVMap')
_uv.uv.foreach_set('vector', [0.375, 0.0, 0.625, 0.0, 0.625, 0.25, 0.375, 0.25, 0.375, 0.25, 0.625, 0.25, 0.625, 0.5, 0.375, 0.5, 0.375, 0.5, 0.625, 0.5, 0.625, 0.75, 0.375, 0.75, 0.375, 0.75, 0.625, 0.75, 0.625, 1.0, 0.375, 1.0, 0.125, 0.5, 0.375, 0.5, 0.375, 0.75, 0.125, 0.75, 0.625, 0.5, 0.875, 0.5, 0.875, 0.75, 0.625, 0.75])
me_cube_2435.materials.append(mat_bk_m_darksteel)
me_cube_2435.update()
me_cube_2436 = bpy.data.meshes.new('Cube.2436')
me_cube_2436.from_pydata([(-0.5, -1.2, -0.25), (-0.5, -1.2, 0.25), (-0.5, 1.2, -0.25), (-0.5, 1.2, 0.25), (0.5, -1.2, -0.25), (0.5, -1.2, 0.25), (0.5, 1.2, -0.25), (0.5, 1.2, 0.25)], [], [(0, 1, 3, 2), (2, 3, 7, 6), (6, 7, 5, 4), (4, 5, 1, 0), (2, 6, 4, 0), (7, 3, 1, 5)])
_uv = me_cube_2436.uv_layers.new(name='UVMap')
_uv.uv.foreach_set('vector', [0.375, 0.0, 0.625, 0.0, 0.625, 0.25, 0.375, 0.25, 0.375, 0.25, 0.625, 0.25, 0.625, 0.5, 0.375, 0.5, 0.375, 0.5, 0.625, 0.5, 0.625, 0.75, 0.375, 0.75, 0.375, 0.75, 0.625, 0.75, 0.625, 1.0, 0.375, 1.0, 0.125, 0.5, 0.375, 0.5, 0.375, 0.75, 0.125, 0.75, 0.625, 0.5, 0.875, 0.5, 0.875, 0.75, 0.625, 0.75])
me_cube_2436.materials.append(mat_bk_m_bottleglassdark)
me_cube_2436.update()

# ---- objects
ob_light = bpy.data.objects.new('Light', light_light)
ob_camera = bpy.data.objects.new('Camera', cam_camera)
ob_ws_floor = bpy.data.objects.new('WS_Floor', me_cube_2373)
ob_ws_wallback = bpy.data.objects.new('WS_WallBack', me_cube_2374)
ob_ws_walle = bpy.data.objects.new('WS_WallE', me_cube_2375)
ob_ws_wallw = bpy.data.objects.new('WS_WallW', me_cube_2376)
ob_ws_wallfront_l = bpy.data.objects.new('WS_WallFront_L', me_cube_2377)
ob_ws_wallfront_r = bpy.data.objects.new('WS_WallFront_R', me_cube_2378)
ob_ws_wallfront_lintel = bpy.data.objects.new('WS_WallFront_Lintel', me_cube_2379)
ob_ws_roof = bpy.data.objects.new('WS_Roof', me_cube_2380)
ob_ws_parapet_f = bpy.data.objects.new('WS_Parapet_F', me_cube_2381)
ob_ws_parapet_b = bpy.data.objects.new('WS_Parapet_B', me_cube_2382)
ob_ws_parapet_e = bpy.data.objects.new('WS_Parapet_E', me_cube_2383)
ob_ws_parapet_w = bpy.data.objects.new('WS_Parapet_W', me_cube_2384)
ob_ws_signboard = bpy.data.objects.new('WS_SignBoard', me_cube_2391)
ob_ws_signneon1 = bpy.data.objects.new('WS_SignNeon1', me_cube_2392)
ob_ws_signneon2 = bpy.data.objects.new('WS_SignNeon2', me_cube_2393)
ob_ws_threshold = bpy.data.objects.new('WS_Threshold', me_cube_2396)
ob_ws_counter_main = bpy.data.objects.new('WS_Counter_Main', me_cube_2397)
ob_ws_counter_wing = bpy.data.objects.new('WS_Counter_Wing', me_cube_2398)
ob_ws_counterglass = bpy.data.objects.new('WS_CounterGlass', me_cube_2399)
ob_ws_rack_w0 = bpy.data.objects.new('WS_Rack_W0', me_cube_2400)
ob_ws_rack_w1 = bpy.data.objects.new('WS_Rack_W1', me_cube_2401)
ob_ws_rack_w2 = bpy.data.objects.new('WS_Rack_W2', me_cube_2402)
ob_ws_rack_b0 = bpy.data.objects.new('WS_Rack_B0', me_cube_2403)
ob_ws_rack_b1 = bpy.data.objects.new('WS_Rack_B1', me_cube_2404)
ob_ws_rack_b2 = bpy.data.objects.new('WS_Rack_B2', me_cube_2405)
ob_ws_backgrille = bpy.data.objects.new('WS_BackGrille', me_cube_2406)
ob_ws_backgrilleframe = bpy.data.objects.new('WS_BackGrilleFrame', me_cube_2407)
ob_ws_loftfloor = bpy.data.objects.new('WS_LoftFloor', me_cube_2408)
ob_ws_loftrail = bpy.data.objects.new('WS_LoftRail', me_cube_2409)
ob_ws_ladderrung0 = bpy.data.objects.new('WS_LadderRung0', me_cube_2410)
ob_ws_ladderrung1 = bpy.data.objects.new('WS_LadderRung1', me_cube_2411)
ob_ws_ladderrung2 = bpy.data.objects.new('WS_LadderRung2', me_cube_2412)
ob_ws_ladderrung3 = bpy.data.objects.new('WS_LadderRung3', me_cube_2413)
ob_ws_ladderrung4 = bpy.data.objects.new('WS_LadderRung4', me_cube_2414)
ob_ws_ladderrail_l = bpy.data.objects.new('WS_LadderRail_L', me_cube_2415)
ob_ws_ladderrail_r = bpy.data.objects.new('WS_LadderRail_R', me_cube_2416)
ob_ws_ceilstrip1 = bpy.data.objects.new('WS_CeilStrip1', me_cube_2417)
ob_ws_ceilstrip2 = bpy.data.objects.new('WS_CeilStrip2', me_cube_2418)
ob_ws_shutterhousing = bpy.data.objects.new('WS_ShutterHousing', me_cube_2423)
ob_ws_shutterslats = bpy.data.objects.new('WS_ShutterSlats', me_cube_2424)
ob_ws_displayglass = bpy.data.objects.new('WS_DisplayGlass', me_cube_2425)
ob_ws_displaygrille = bpy.data.objects.new('WS_DisplayGrille', me_cube_2426)
ob_ws_winframe_t = bpy.data.objects.new('WS_WinFrame_T', me_cube_2427)
ob_ws_winframe_b = bpy.data.objects.new('WS_WinFrame_B', me_cube_2428)
ob_ws_winframe_e = bpy.data.objects.new('WS_WinFrame_E', me_cube_2429)
ob_ws_winframe_w = bpy.data.objects.new('WS_WinFrame_W', me_cube_2430)
ob_ws_bladesign = bpy.data.objects.new('WS_BladeSign', me_cube_2431)
ob_ws_bladeneon = bpy.data.objects.new('WS_BladeNeon', me_cube_2432)
ob_ws_displaycase1 = bpy.data.objects.new('WS_DisplayCase1', me_cube_2433)
ob_ws_displaycase1_glass = bpy.data.objects.new('WS_DisplayCase1_Glass', me_cube_2434)
ob_ws_displaycase2 = bpy.data.objects.new('WS_DisplayCase2', me_cube_2435)
ob_ws_displaycase2_glass = bpy.data.objects.new('WS_DisplayCase2_Glass', me_cube_2436)

# ---- transforms, parenting, visibility, modifiers, constraints
ob_light.location = (4.076, 1.005, 5.904)
ob_light.rotation_euler = (0.6503, 0.05522, 1.866)
ob_light.lock_rotations_4d = False
ob_light.empty_display_type = 'ARROWS'
ob_light.color = (0.0, 0.0, 0.0, 0.0)
ob_light.lineart.crease_threshold = 0.0
ob_camera.location = (-22.0, 24.0, 12.0)
ob_camera.rotation_euler = (1.344, -3.371e-08, -2.4)
ob_camera.lock_rotations_4d = False
ob_camera.empty_display_type = 'ARROWS'
ob_camera.color = (0.0, 0.0, 0.0, 0.0)
ob_camera.display_type = 'WIRE'
ob_camera.lineart.crease_threshold = 0.0
ob_ws_floor.location = (0.0, 0.0, 0.0)
ob_ws_wallback.location = (0.0, 0.0, 0.0)
ob_ws_walle.location = (0.0, 0.0, 0.0)
ob_ws_wallw.location = (0.0, 0.0, 0.0)
ob_ws_wallfront_l.location = (0.0, 0.0, 0.0)
ob_ws_wallfront_r.location = (0.0, 0.0, 0.0)
ob_ws_wallfront_lintel.location = (0.0, 0.0, 0.0)
ob_ws_roof.location = (0.0, 0.0, 0.0)
ob_ws_parapet_f.location = (0.0, 0.0, 0.0)
ob_ws_parapet_b.location = (0.0, 0.0, 0.0)
ob_ws_parapet_e.location = (0.0, 0.0, 0.0)
ob_ws_parapet_w.location = (0.0, 0.0, 0.0)
ob_ws_signboard.location = (0.0, 0.0, 0.0)
ob_ws_signneon1.location = (0.0, 0.0, 0.0)
ob_ws_signneon2.location = (0.0, 0.0, 0.0)
ob_ws_threshold.location = (0.0, 0.0, 0.0)
ob_ws_counter_main.location = (0.0, 0.0, 0.0)
ob_ws_counter_wing.location = (0.0, 0.0, 0.0)
ob_ws_counterglass.location = (0.0, 0.0, 0.0)
ob_ws_rack_w0.location = (0.0, 0.0, 0.0)
ob_ws_rack_w1.location = (0.0, 0.0, 0.0)
ob_ws_rack_w2.location = (0.0, 0.0, 0.0)
ob_ws_rack_b0.location = (0.0, 0.0, 0.0)
ob_ws_rack_b1.location = (0.0, 0.0, 0.0)
ob_ws_rack_b2.location = (0.0, 0.0, 0.0)
ob_ws_backgrille.location = (2.157, 0.0, 0.0)
ob_ws_backgrilleframe.location = (2.157, 0.0, 0.0)
ob_ws_loftfloor.location = (0.0, 0.0, 0.0)
ob_ws_loftrail.location = (0.0, 0.0, 0.0)
ob_ws_ladderrung0.location = (0.0, 0.0, 0.0)
ob_ws_ladderrung1.location = (0.0, 0.0, 0.0)
ob_ws_ladderrung2.location = (0.0, 0.0, 0.0)
ob_ws_ladderrung3.location = (0.0, 0.0, 0.0)
ob_ws_ladderrung4.location = (0.0, 0.0, 0.0)
ob_ws_ladderrail_l.location = (0.0, 0.0, 0.0)
ob_ws_ladderrail_r.location = (0.0, 0.0, 0.0)
ob_ws_ceilstrip1.location = (0.0, 0.0, 0.0)
ob_ws_ceilstrip2.location = (0.0, 0.0, 0.0)
ob_ws_shutterhousing.location = (0.0, 7.25, 4.9)
ob_ws_shutterslats.location = (0.0, 7.05, 4.5)
ob_ws_displayglass.location = (4.8, 6.8, 3.4)
ob_ws_displaygrille.location = (4.8, 7.187, 3.4)
ob_ws_winframe_t.location = (4.8, 7.05, 5.1)
ob_ws_winframe_b.location = (4.8, 7.05, 1.7)
ob_ws_winframe_e.location = (6.85, 7.05, 3.4)
ob_ws_winframe_w.location = (2.75, 7.05, 3.4)
ob_ws_bladesign.location = (-7.4, 7.75, 6.2)
ob_ws_bladeneon.location = (-7.4, 8.0, 6.2)
ob_ws_displaycase1.location = (5.0, 2.5, 0.5)
ob_ws_displaycase1_glass.location = (5.0, 2.5, 1.25)
ob_ws_displaycase2.location = (-5.5, 2.5, 0.5)
ob_ws_displaycase2_glass.location = (-5.5, 2.5, 1.25)

# ---- collection membership
col_collection.objects.link(ob_light)
col_collection.objects.link(ob_camera)
col_collection.objects.link(ob_ws_floor)
col_collection.objects.link(ob_ws_wallback)
col_collection.objects.link(ob_ws_walle)
col_collection.objects.link(ob_ws_wallw)
col_collection.objects.link(ob_ws_wallfront_l)
col_collection.objects.link(ob_ws_wallfront_r)
col_collection.objects.link(ob_ws_wallfront_lintel)
col_collection.objects.link(ob_ws_roof)
col_collection.objects.link(ob_ws_parapet_f)
col_collection.objects.link(ob_ws_parapet_b)
col_collection.objects.link(ob_ws_parapet_e)
col_collection.objects.link(ob_ws_parapet_w)
col_collection.objects.link(ob_ws_signboard)
col_collection.objects.link(ob_ws_signneon1)
col_collection.objects.link(ob_ws_signneon2)
col_collection.objects.link(ob_ws_threshold)
col_collection.objects.link(ob_ws_counter_main)
col_collection.objects.link(ob_ws_counter_wing)
col_collection.objects.link(ob_ws_counterglass)
col_collection.objects.link(ob_ws_rack_w0)
col_collection.objects.link(ob_ws_rack_w1)
col_collection.objects.link(ob_ws_rack_w2)
col_collection.objects.link(ob_ws_rack_b0)
col_collection.objects.link(ob_ws_rack_b1)
col_collection.objects.link(ob_ws_rack_b2)
col_collection.objects.link(ob_ws_backgrille)
col_collection.objects.link(ob_ws_backgrilleframe)
col_collection.objects.link(ob_ws_loftfloor)
col_collection.objects.link(ob_ws_loftrail)
col_collection.objects.link(ob_ws_ladderrung0)
col_collection.objects.link(ob_ws_ladderrung1)
col_collection.objects.link(ob_ws_ladderrung2)
col_collection.objects.link(ob_ws_ladderrung3)
col_collection.objects.link(ob_ws_ladderrung4)
col_collection.objects.link(ob_ws_ladderrail_l)
col_collection.objects.link(ob_ws_ladderrail_r)
col_collection.objects.link(ob_ws_ceilstrip1)
col_collection.objects.link(ob_ws_ceilstrip2)
col_collection.objects.link(ob_ws_shutterhousing)
col_collection.objects.link(ob_ws_shutterslats)
col_collection.objects.link(ob_ws_displayglass)
col_collection.objects.link(ob_ws_displaygrille)
col_collection.objects.link(ob_ws_winframe_t)
col_collection.objects.link(ob_ws_winframe_b)
col_collection.objects.link(ob_ws_winframe_e)
col_collection.objects.link(ob_ws_winframe_w)
col_collection.objects.link(ob_ws_bladesign)
col_collection.objects.link(ob_ws_bladeneon)
col_collection.objects.link(ob_ws_displaycase1)
col_collection.objects.link(ob_ws_displaycase1_glass)
col_collection.objects.link(ob_ws_displaycase2)
col_collection.objects.link(ob_ws_displaycase2_glass)

# ---- scene / render settings (as saved in the file)
scene.camera = ob_camera
scene.frame_start = 1; scene.frame_end = 250; scene.frame_set(1)
scene.render.engine = 'BLENDER_EEVEE_NEXT'
scene.render.bake_bias = 0.0
scene.render.bake_samples = 0
scene.cycles.sampling_pattern = 'TABULATED_SOBOL'
scene.eevee.use_volume_custom_range = False
bpy.context.view_layer.update()
